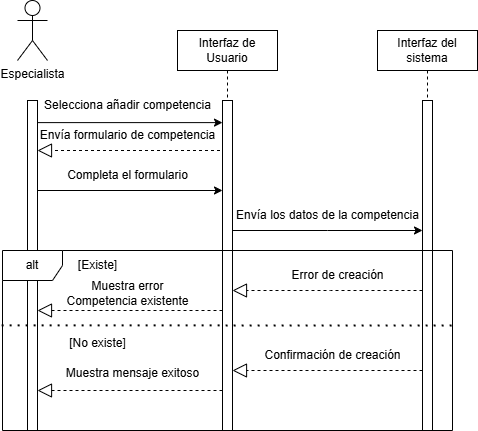

The diagram above was exported from draw.io. Its source (the exported page's mxGraphModel, read from the mxfile embedded in the PNG):
<mxGraphModel dx="721" dy="320" grid="1" gridSize="10" guides="1" tooltips="1" connect="1" arrows="1" fold="1" page="1" pageScale="1" pageWidth="850" pageHeight="1100" math="0" shadow="0">
  <root>
    <mxCell id="0" />
    <mxCell id="1" parent="0" />
    <mxCell id="YC5Sbx68j6wNxWN9CE0d-1" value="Interfaz de Usuario" style="shape=umlLifeline;perimeter=lifelinePerimeter;whiteSpace=wrap;html=1;container=0;dropTarget=0;collapsible=0;recursiveResize=0;outlineConnect=0;portConstraint=eastwest;newEdgeStyle={&quot;edgeStyle&quot;:&quot;elbowEdgeStyle&quot;,&quot;elbow&quot;:&quot;vertical&quot;,&quot;curved&quot;:0,&quot;rounded&quot;:0};" parent="1" vertex="1">
      <mxGeometry x="270" y="50" width="100" height="400" as="geometry" />
    </mxCell>
    <mxCell id="YC5Sbx68j6wNxWN9CE0d-2" value="" style="html=1;points=[];perimeter=orthogonalPerimeter;outlineConnect=0;targetShapes=umlLifeline;portConstraint=eastwest;newEdgeStyle={&quot;edgeStyle&quot;:&quot;elbowEdgeStyle&quot;,&quot;elbow&quot;:&quot;vertical&quot;,&quot;curved&quot;:0,&quot;rounded&quot;:0};" parent="YC5Sbx68j6wNxWN9CE0d-1" vertex="1">
      <mxGeometry x="45" y="70" width="10" height="330" as="geometry" />
    </mxCell>
    <mxCell id="YC5Sbx68j6wNxWN9CE0d-3" value="Interfaz del sistema" style="shape=umlLifeline;perimeter=lifelinePerimeter;whiteSpace=wrap;html=1;container=0;dropTarget=0;collapsible=0;recursiveResize=0;outlineConnect=0;portConstraint=eastwest;newEdgeStyle={&quot;edgeStyle&quot;:&quot;elbowEdgeStyle&quot;,&quot;elbow&quot;:&quot;vertical&quot;,&quot;curved&quot;:0,&quot;rounded&quot;:0};" parent="1" vertex="1">
      <mxGeometry x="470" y="50" width="100" height="400" as="geometry" />
    </mxCell>
    <mxCell id="YC5Sbx68j6wNxWN9CE0d-4" value="" style="html=1;points=[];perimeter=orthogonalPerimeter;outlineConnect=0;targetShapes=umlLifeline;portConstraint=eastwest;newEdgeStyle={&quot;edgeStyle&quot;:&quot;elbowEdgeStyle&quot;,&quot;elbow&quot;:&quot;vertical&quot;,&quot;curved&quot;:0,&quot;rounded&quot;:0};" parent="YC5Sbx68j6wNxWN9CE0d-3" vertex="1">
      <mxGeometry x="45" y="70" width="10" height="330" as="geometry" />
    </mxCell>
    <mxCell id="YC5Sbx68j6wNxWN9CE0d-5" value="Especialista" style="shape=umlActor;verticalLabelPosition=bottom;verticalAlign=top;html=1;outlineConnect=0;" parent="1" vertex="1">
      <mxGeometry x="110" y="20" width="30" height="60" as="geometry" />
    </mxCell>
    <mxCell id="YC5Sbx68j6wNxWN9CE0d-6" value="" style="html=1;points=[];perimeter=orthogonalPerimeter;outlineConnect=0;targetShapes=umlLifeline;portConstraint=eastwest;newEdgeStyle={&quot;edgeStyle&quot;:&quot;elbowEdgeStyle&quot;,&quot;elbow&quot;:&quot;vertical&quot;,&quot;curved&quot;:0,&quot;rounded&quot;:0};" parent="1" vertex="1">
      <mxGeometry x="120" y="120" width="10" height="330" as="geometry" />
    </mxCell>
    <mxCell id="YC5Sbx68j6wNxWN9CE0d-7" value="" style="endArrow=classic;html=1;rounded=0;exitX=1;exitY=0.067;exitDx=0;exitDy=0;exitPerimeter=0;" parent="1" source="YC5Sbx68j6wNxWN9CE0d-6" target="YC5Sbx68j6wNxWN9CE0d-2" edge="1">
      <mxGeometry width="50" height="50" relative="1" as="geometry">
        <mxPoint x="180" y="140" as="sourcePoint" />
        <mxPoint x="315" y="140" as="targetPoint" />
      </mxGeometry>
    </mxCell>
    <mxCell id="YC5Sbx68j6wNxWN9CE0d-8" value="Selecciona añadir competencia" style="text;html=1;align=center;verticalAlign=middle;resizable=0;points=[];autosize=1;strokeColor=none;fillColor=none;" parent="1" vertex="1">
      <mxGeometry x="125" y="110" width="190" height="30" as="geometry" />
    </mxCell>
    <mxCell id="YC5Sbx68j6wNxWN9CE0d-9" value="" style="endArrow=classic;html=1;rounded=0;exitX=1;exitY=0.067;exitDx=0;exitDy=0;exitPerimeter=0;" parent="1" edge="1">
      <mxGeometry width="50" height="50" relative="1" as="geometry">
        <mxPoint x="129.5" y="210" as="sourcePoint" />
        <mxPoint x="315" y="210" as="targetPoint" />
      </mxGeometry>
    </mxCell>
    <mxCell id="YC5Sbx68j6wNxWN9CE0d-10" value="Completa el formulario" style="text;html=1;align=center;verticalAlign=middle;resizable=0;points=[];autosize=1;strokeColor=none;fillColor=none;" parent="1" vertex="1">
      <mxGeometry x="150" y="180" width="140" height="30" as="geometry" />
    </mxCell>
    <mxCell id="YC5Sbx68j6wNxWN9CE0d-11" value="" style="endArrow=classic;html=1;rounded=0;" parent="1" edge="1">
      <mxGeometry width="50" height="50" relative="1" as="geometry">
        <mxPoint x="325" y="249.99999999999986" as="sourcePoint" />
        <mxPoint x="515" y="249.99999999999997" as="targetPoint" />
        <Array as="points">
          <mxPoint x="420" y="249.99999999999997" />
        </Array>
      </mxGeometry>
    </mxCell>
    <mxCell id="YC5Sbx68j6wNxWN9CE0d-12" value="Envía los datos de la competencia" style="text;html=1;align=center;verticalAlign=middle;resizable=0;points=[];autosize=1;strokeColor=none;fillColor=none;" parent="1" vertex="1">
      <mxGeometry x="315" y="220" width="210" height="30" as="geometry" />
    </mxCell>
    <mxCell id="YC5Sbx68j6wNxWN9CE0d-17" value="" style="endArrow=block;dashed=1;endFill=0;endSize=12;html=1;rounded=0;" parent="1" target="YC5Sbx68j6wNxWN9CE0d-6" edge="1">
      <mxGeometry width="160" relative="1" as="geometry">
        <mxPoint x="312.5" y="170" as="sourcePoint" />
        <mxPoint x="127.5" y="170" as="targetPoint" />
        <Array as="points">
          <mxPoint x="217.5" y="170" />
        </Array>
      </mxGeometry>
    </mxCell>
    <mxCell id="YC5Sbx68j6wNxWN9CE0d-18" value="Envía formulario de competencia" style="text;html=1;align=center;verticalAlign=middle;resizable=0;points=[];autosize=1;strokeColor=none;fillColor=none;" parent="1" vertex="1">
      <mxGeometry x="120" y="140" width="200" height="30" as="geometry" />
    </mxCell>
    <mxCell id="YC5Sbx68j6wNxWN9CE0d-21" value="alt" style="shape=umlFrame;whiteSpace=wrap;html=1;pointerEvents=0;" parent="1" vertex="1">
      <mxGeometry x="95" y="270" width="450" height="180" as="geometry" />
    </mxCell>
    <mxCell id="YC5Sbx68j6wNxWN9CE0d-22" value="[Existe]" style="text;html=1;align=center;verticalAlign=middle;resizable=0;points=[];autosize=1;strokeColor=none;fillColor=none;" parent="1" vertex="1">
      <mxGeometry x="160" y="270" width="60" height="30" as="geometry" />
    </mxCell>
    <mxCell id="YC5Sbx68j6wNxWN9CE0d-23" value="" style="endArrow=block;dashed=1;endFill=0;endSize=12;html=1;rounded=0;" parent="1" source="YC5Sbx68j6wNxWN9CE0d-4" target="YC5Sbx68j6wNxWN9CE0d-2" edge="1">
      <mxGeometry width="160" relative="1" as="geometry">
        <mxPoint x="510" y="310" as="sourcePoint" />
        <mxPoint x="333" y="310" as="targetPoint" />
        <Array as="points">
          <mxPoint x="423" y="310" />
        </Array>
      </mxGeometry>
    </mxCell>
    <mxCell id="YC5Sbx68j6wNxWN9CE0d-24" value="Error de creación" style="text;html=1;align=center;verticalAlign=middle;resizable=0;points=[];autosize=1;strokeColor=none;fillColor=none;" parent="1" vertex="1">
      <mxGeometry x="370" y="280" width="120" height="30" as="geometry" />
    </mxCell>
    <mxCell id="YC5Sbx68j6wNxWN9CE0d-25" value="" style="endArrow=block;dashed=1;endFill=0;endSize=12;html=1;rounded=0;" parent="1" source="YC5Sbx68j6wNxWN9CE0d-2" edge="1">
      <mxGeometry width="160" relative="1" as="geometry">
        <mxPoint x="310" y="330" as="sourcePoint" />
        <mxPoint x="130" y="330" as="targetPoint" />
        <Array as="points">
          <mxPoint x="228" y="330" />
        </Array>
      </mxGeometry>
    </mxCell>
    <mxCell id="YC5Sbx68j6wNxWN9CE0d-26" value="Muestra error&lt;div&gt;Competencia existente&lt;/div&gt;" style="text;html=1;align=center;verticalAlign=middle;resizable=0;points=[];autosize=1;strokeColor=none;fillColor=none;" parent="1" vertex="1">
      <mxGeometry x="145" y="293" width="150" height="40" as="geometry" />
    </mxCell>
    <mxCell id="YC5Sbx68j6wNxWN9CE0d-27" value="" style="endArrow=none;dashed=1;html=1;dashPattern=1 3;strokeWidth=2;rounded=0;exitX=-0.002;exitY=0.416;exitDx=0;exitDy=0;exitPerimeter=0;" parent="1" source="YC5Sbx68j6wNxWN9CE0d-21" edge="1">
      <mxGeometry width="50" height="50" relative="1" as="geometry">
        <mxPoint x="230" y="420" as="sourcePoint" />
        <mxPoint x="550" y="345" as="targetPoint" />
      </mxGeometry>
    </mxCell>
    <mxCell id="YC5Sbx68j6wNxWN9CE0d-28" value="[No existe]" style="text;html=1;align=center;verticalAlign=middle;resizable=0;points=[];autosize=1;strokeColor=none;fillColor=none;" parent="1" vertex="1">
      <mxGeometry x="150" y="348" width="80" height="30" as="geometry" />
    </mxCell>
    <mxCell id="YC5Sbx68j6wNxWN9CE0d-29" value="Confirmación de creación" style="text;html=1;align=center;verticalAlign=middle;resizable=0;points=[];autosize=1;strokeColor=none;fillColor=none;" parent="1" vertex="1">
      <mxGeometry x="345" y="360" width="160" height="30" as="geometry" />
    </mxCell>
    <mxCell id="YC5Sbx68j6wNxWN9CE0d-30" value="" style="endArrow=block;dashed=1;endFill=0;endSize=12;html=1;rounded=0;" parent="1" edge="1">
      <mxGeometry width="160" relative="1" as="geometry">
        <mxPoint x="515" y="390" as="sourcePoint" />
        <mxPoint x="325" y="390" as="targetPoint" />
        <Array as="points">
          <mxPoint x="423" y="390" />
        </Array>
      </mxGeometry>
    </mxCell>
    <mxCell id="YC5Sbx68j6wNxWN9CE0d-31" value="Muestra mensaje exitoso" style="text;html=1;align=center;verticalAlign=middle;resizable=0;points=[];autosize=1;strokeColor=none;fillColor=none;" parent="1" vertex="1">
      <mxGeometry x="145" y="378" width="160" height="30" as="geometry" />
    </mxCell>
    <mxCell id="YC5Sbx68j6wNxWN9CE0d-32" value="" style="endArrow=block;dashed=1;endFill=0;endSize=12;html=1;rounded=0;" parent="1" edge="1">
      <mxGeometry width="160" relative="1" as="geometry">
        <mxPoint x="315" y="410" as="sourcePoint" />
        <mxPoint x="130" y="410" as="targetPoint" />
        <Array as="points" />
      </mxGeometry>
    </mxCell>
  </root>
</mxGraphModel>